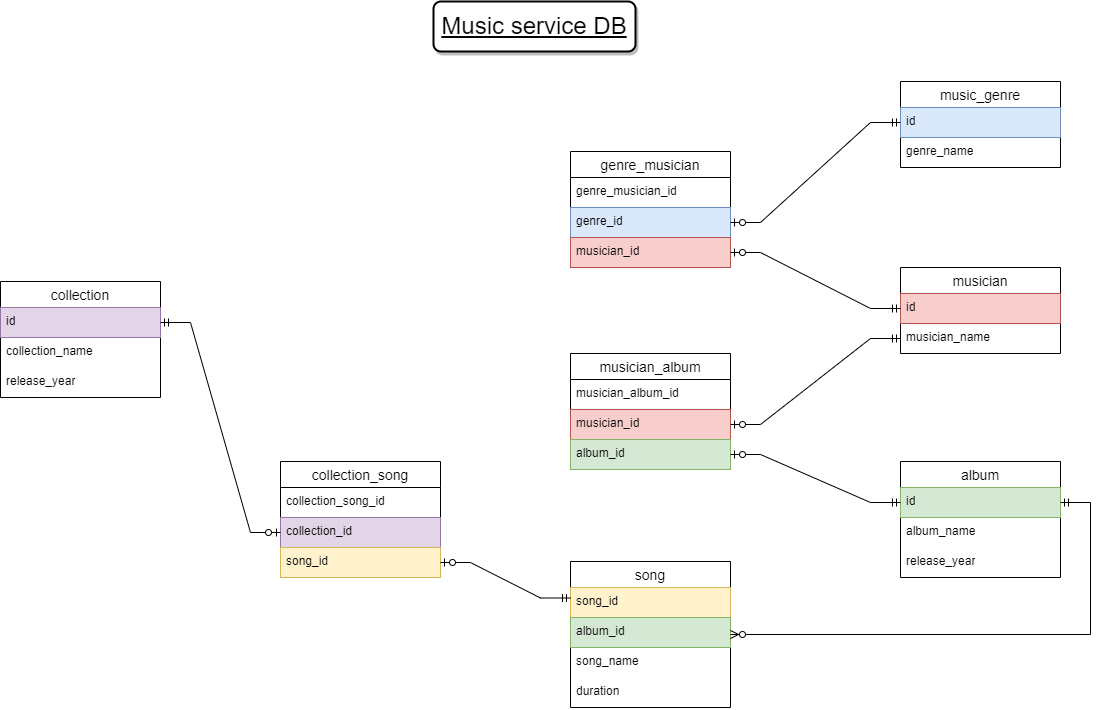

The diagram above was exported from draw.io. Its source (the exported page's mxGraphModel, read from the mxfile embedded in the PNG):
<mxGraphModel dx="1034" dy="661" grid="1" gridSize="10" guides="1" tooltips="1" connect="1" arrows="1" fold="1" page="1" pageScale="1" pageWidth="1169" pageHeight="827" math="0" shadow="0">
  <root>
    <mxCell id="0" />
    <mxCell id="1" parent="0" />
    <mxCell id="-eBfwDg7h7c8RcXMc7v--271" value="&lt;font size=&quot;1&quot; style=&quot;&quot;&gt;&lt;u style=&quot;font-size: 24px;&quot;&gt;Music service DB&lt;/u&gt;&lt;/font&gt;" style="rounded=1;whiteSpace=wrap;html=1;fillStyle=auto;shadow=1;glass=0;strokeWidth=2;perimeterSpacing=0;" parent="1" vertex="1">
      <mxGeometry x="483" y="10" width="202" height="50" as="geometry" />
    </mxCell>
    <mxCell id="LF5iNe0I-AUQ3E70kaqI-260" value="music_genre" style="swimlane;fontStyle=0;childLayout=stackLayout;horizontal=1;startSize=26;horizontalStack=0;resizeParent=1;resizeParentMax=0;resizeLast=0;collapsible=1;marginBottom=0;align=center;fontSize=14;" parent="1" vertex="1">
      <mxGeometry x="950" y="90" width="160" height="86" as="geometry" />
    </mxCell>
    <mxCell id="LF5iNe0I-AUQ3E70kaqI-261" value="id" style="text;strokeColor=#6c8ebf;fillColor=#dae8fc;spacingLeft=4;spacingRight=4;overflow=hidden;rotatable=0;points=[[0,0.5],[1,0.5]];portConstraint=eastwest;fontSize=12;whiteSpace=wrap;html=1;" parent="LF5iNe0I-AUQ3E70kaqI-260" vertex="1">
      <mxGeometry y="26" width="160" height="30" as="geometry" />
    </mxCell>
    <mxCell id="LF5iNe0I-AUQ3E70kaqI-262" value="genre_name" style="text;strokeColor=none;fillColor=none;spacingLeft=4;spacingRight=4;overflow=hidden;rotatable=0;points=[[0,0.5],[1,0.5]];portConstraint=eastwest;fontSize=12;whiteSpace=wrap;html=1;" parent="LF5iNe0I-AUQ3E70kaqI-260" vertex="1">
      <mxGeometry y="56" width="160" height="30" as="geometry" />
    </mxCell>
    <mxCell id="LF5iNe0I-AUQ3E70kaqI-265" value="musician" style="swimlane;fontStyle=0;childLayout=stackLayout;horizontal=1;startSize=26;horizontalStack=0;resizeParent=1;resizeParentMax=0;resizeLast=0;collapsible=1;marginBottom=0;align=center;fontSize=14;" parent="1" vertex="1">
      <mxGeometry x="950" y="276" width="160" height="86" as="geometry" />
    </mxCell>
    <mxCell id="LF5iNe0I-AUQ3E70kaqI-266" value="id" style="text;strokeColor=#b85450;fillColor=#f8cecc;spacingLeft=4;spacingRight=4;overflow=hidden;rotatable=0;points=[[0,0.5],[1,0.5]];portConstraint=eastwest;fontSize=12;whiteSpace=wrap;html=1;" parent="LF5iNe0I-AUQ3E70kaqI-265" vertex="1">
      <mxGeometry y="26" width="160" height="30" as="geometry" />
    </mxCell>
    <mxCell id="LF5iNe0I-AUQ3E70kaqI-267" value="musician_name" style="text;strokeColor=none;fillColor=none;spacingLeft=4;spacingRight=4;overflow=hidden;rotatable=0;points=[[0,0.5],[1,0.5]];portConstraint=eastwest;fontSize=12;whiteSpace=wrap;html=1;" parent="LF5iNe0I-AUQ3E70kaqI-265" vertex="1">
      <mxGeometry y="56" width="160" height="30" as="geometry" />
    </mxCell>
    <mxCell id="LF5iNe0I-AUQ3E70kaqI-282" value="genre_musician" style="swimlane;fontStyle=0;childLayout=stackLayout;horizontal=1;startSize=26;horizontalStack=0;resizeParent=1;resizeParentMax=0;resizeLast=0;collapsible=1;marginBottom=0;align=center;fontSize=14;" parent="1" vertex="1">
      <mxGeometry x="620" y="160" width="160" height="116" as="geometry" />
    </mxCell>
    <mxCell id="LF5iNe0I-AUQ3E70kaqI-283" value="genre_musician_id" style="text;strokeColor=none;fillColor=none;spacingLeft=4;spacingRight=4;overflow=hidden;rotatable=0;points=[[0,0.5],[1,0.5]];portConstraint=eastwest;fontSize=12;whiteSpace=wrap;html=1;" parent="LF5iNe0I-AUQ3E70kaqI-282" vertex="1">
      <mxGeometry y="26" width="160" height="30" as="geometry" />
    </mxCell>
    <mxCell id="LF5iNe0I-AUQ3E70kaqI-284" value="genre_id" style="text;strokeColor=#6c8ebf;fillColor=#dae8fc;spacingLeft=4;spacingRight=4;overflow=hidden;rotatable=0;points=[[0,0.5],[1,0.5]];portConstraint=eastwest;fontSize=12;whiteSpace=wrap;html=1;" parent="LF5iNe0I-AUQ3E70kaqI-282" vertex="1">
      <mxGeometry y="56" width="160" height="30" as="geometry" />
    </mxCell>
    <mxCell id="LF5iNe0I-AUQ3E70kaqI-285" value="musician_id" style="text;strokeColor=#b85450;fillColor=#f8cecc;spacingLeft=4;spacingRight=4;overflow=hidden;rotatable=0;points=[[0,0.5],[1,0.5]];portConstraint=eastwest;fontSize=12;whiteSpace=wrap;html=1;" parent="LF5iNe0I-AUQ3E70kaqI-282" vertex="1">
      <mxGeometry y="86" width="160" height="30" as="geometry" />
    </mxCell>
    <mxCell id="LF5iNe0I-AUQ3E70kaqI-289" value="album" style="swimlane;fontStyle=0;childLayout=stackLayout;horizontal=1;startSize=26;horizontalStack=0;resizeParent=1;resizeParentMax=0;resizeLast=0;collapsible=1;marginBottom=0;align=center;fontSize=14;" parent="1" vertex="1">
      <mxGeometry x="950" y="470" width="160" height="116" as="geometry" />
    </mxCell>
    <mxCell id="LF5iNe0I-AUQ3E70kaqI-290" value="id" style="text;strokeColor=#82b366;fillColor=#d5e8d4;spacingLeft=4;spacingRight=4;overflow=hidden;rotatable=0;points=[[0,0.5],[1,0.5]];portConstraint=eastwest;fontSize=12;whiteSpace=wrap;html=1;" parent="LF5iNe0I-AUQ3E70kaqI-289" vertex="1">
      <mxGeometry y="26" width="160" height="30" as="geometry" />
    </mxCell>
    <mxCell id="LF5iNe0I-AUQ3E70kaqI-291" value="album_name" style="text;strokeColor=none;fillColor=none;spacingLeft=4;spacingRight=4;overflow=hidden;rotatable=0;points=[[0,0.5],[1,0.5]];portConstraint=eastwest;fontSize=12;whiteSpace=wrap;html=1;" parent="LF5iNe0I-AUQ3E70kaqI-289" vertex="1">
      <mxGeometry y="56" width="160" height="30" as="geometry" />
    </mxCell>
    <mxCell id="LF5iNe0I-AUQ3E70kaqI-292" value="release_year" style="text;strokeColor=none;fillColor=none;spacingLeft=4;spacingRight=4;overflow=hidden;rotatable=0;points=[[0,0.5],[1,0.5]];portConstraint=eastwest;fontSize=12;whiteSpace=wrap;html=1;" parent="LF5iNe0I-AUQ3E70kaqI-289" vertex="1">
      <mxGeometry y="86" width="160" height="30" as="geometry" />
    </mxCell>
    <mxCell id="LF5iNe0I-AUQ3E70kaqI-293" value="musician_album" style="swimlane;fontStyle=0;childLayout=stackLayout;horizontal=1;startSize=26;horizontalStack=0;resizeParent=1;resizeParentMax=0;resizeLast=0;collapsible=1;marginBottom=0;align=center;fontSize=14;" parent="1" vertex="1">
      <mxGeometry x="620" y="362" width="160" height="116" as="geometry" />
    </mxCell>
    <mxCell id="LF5iNe0I-AUQ3E70kaqI-294" value="musician_album_id" style="text;strokeColor=none;fillColor=none;spacingLeft=4;spacingRight=4;overflow=hidden;rotatable=0;points=[[0,0.5],[1,0.5]];portConstraint=eastwest;fontSize=12;whiteSpace=wrap;html=1;" parent="LF5iNe0I-AUQ3E70kaqI-293" vertex="1">
      <mxGeometry y="26" width="160" height="30" as="geometry" />
    </mxCell>
    <mxCell id="LF5iNe0I-AUQ3E70kaqI-295" value="musician_id" style="text;strokeColor=#b85450;fillColor=#f8cecc;spacingLeft=4;spacingRight=4;overflow=hidden;rotatable=0;points=[[0,0.5],[1,0.5]];portConstraint=eastwest;fontSize=12;whiteSpace=wrap;html=1;" parent="LF5iNe0I-AUQ3E70kaqI-293" vertex="1">
      <mxGeometry y="56" width="160" height="30" as="geometry" />
    </mxCell>
    <mxCell id="LF5iNe0I-AUQ3E70kaqI-296" value="album_id" style="text;strokeColor=#82b366;fillColor=#d5e8d4;spacingLeft=4;spacingRight=4;overflow=hidden;rotatable=0;points=[[0,0.5],[1,0.5]];portConstraint=eastwest;fontSize=12;whiteSpace=wrap;html=1;" parent="LF5iNe0I-AUQ3E70kaqI-293" vertex="1">
      <mxGeometry y="86" width="160" height="30" as="geometry" />
    </mxCell>
    <mxCell id="LF5iNe0I-AUQ3E70kaqI-299" value="song" style="swimlane;fontStyle=0;childLayout=stackLayout;horizontal=1;startSize=26;horizontalStack=0;resizeParent=1;resizeParentMax=0;resizeLast=0;collapsible=1;marginBottom=0;align=center;fontSize=14;" parent="1" vertex="1">
      <mxGeometry x="620" y="570" width="160" height="146" as="geometry" />
    </mxCell>
    <mxCell id="LF5iNe0I-AUQ3E70kaqI-300" value="song_id" style="text;strokeColor=#d6b656;fillColor=#fff2cc;spacingLeft=4;spacingRight=4;overflow=hidden;rotatable=0;points=[[0,0.5],[1,0.5]];portConstraint=eastwest;fontSize=12;whiteSpace=wrap;html=1;" parent="LF5iNe0I-AUQ3E70kaqI-299" vertex="1">
      <mxGeometry y="26" width="160" height="30" as="geometry" />
    </mxCell>
    <mxCell id="LF5iNe0I-AUQ3E70kaqI-301" value="album_id" style="text;strokeColor=#82b366;fillColor=#d5e8d4;spacingLeft=4;spacingRight=4;overflow=hidden;rotatable=0;points=[[0,0.5],[1,0.5]];portConstraint=eastwest;fontSize=12;whiteSpace=wrap;html=1;" parent="LF5iNe0I-AUQ3E70kaqI-299" vertex="1">
      <mxGeometry y="56" width="160" height="30" as="geometry" />
    </mxCell>
    <mxCell id="LF5iNe0I-AUQ3E70kaqI-303" value="song_name" style="text;strokeColor=none;fillColor=none;spacingLeft=4;spacingRight=4;overflow=hidden;rotatable=0;points=[[0,0.5],[1,0.5]];portConstraint=eastwest;fontSize=12;whiteSpace=wrap;html=1;" parent="LF5iNe0I-AUQ3E70kaqI-299" vertex="1">
      <mxGeometry y="86" width="160" height="30" as="geometry" />
    </mxCell>
    <mxCell id="LF5iNe0I-AUQ3E70kaqI-302" value="duration" style="text;strokeColor=none;fillColor=none;spacingLeft=4;spacingRight=4;overflow=hidden;rotatable=0;points=[[0,0.5],[1,0.5]];portConstraint=eastwest;fontSize=12;whiteSpace=wrap;html=1;" parent="LF5iNe0I-AUQ3E70kaqI-299" vertex="1">
      <mxGeometry y="116" width="160" height="30" as="geometry" />
    </mxCell>
    <mxCell id="LF5iNe0I-AUQ3E70kaqI-306" value="collection_song" style="swimlane;fontStyle=0;childLayout=stackLayout;horizontal=1;startSize=26;horizontalStack=0;resizeParent=1;resizeParentMax=0;resizeLast=0;collapsible=1;marginBottom=0;align=center;fontSize=14;" parent="1" vertex="1">
      <mxGeometry x="330" y="470" width="160" height="116" as="geometry" />
    </mxCell>
    <mxCell id="LF5iNe0I-AUQ3E70kaqI-307" value="collection_song_id" style="text;strokeColor=none;fillColor=none;spacingLeft=4;spacingRight=4;overflow=hidden;rotatable=0;points=[[0,0.5],[1,0.5]];portConstraint=eastwest;fontSize=12;whiteSpace=wrap;html=1;" parent="LF5iNe0I-AUQ3E70kaqI-306" vertex="1">
      <mxGeometry y="26" width="160" height="30" as="geometry" />
    </mxCell>
    <mxCell id="LF5iNe0I-AUQ3E70kaqI-308" value="collection_id" style="text;strokeColor=#9673a6;fillColor=#e1d5e7;spacingLeft=4;spacingRight=4;overflow=hidden;rotatable=0;points=[[0,0.5],[1,0.5]];portConstraint=eastwest;fontSize=12;whiteSpace=wrap;html=1;" parent="LF5iNe0I-AUQ3E70kaqI-306" vertex="1">
      <mxGeometry y="56" width="160" height="30" as="geometry" />
    </mxCell>
    <mxCell id="LF5iNe0I-AUQ3E70kaqI-309" value="song_id" style="text;strokeColor=#d6b656;fillColor=#fff2cc;spacingLeft=4;spacingRight=4;overflow=hidden;rotatable=0;points=[[0,0.5],[1,0.5]];portConstraint=eastwest;fontSize=12;whiteSpace=wrap;html=1;" parent="LF5iNe0I-AUQ3E70kaqI-306" vertex="1">
      <mxGeometry y="86" width="160" height="30" as="geometry" />
    </mxCell>
    <mxCell id="LF5iNe0I-AUQ3E70kaqI-311" value="collection" style="swimlane;fontStyle=0;childLayout=stackLayout;horizontal=1;startSize=26;horizontalStack=0;resizeParent=1;resizeParentMax=0;resizeLast=0;collapsible=1;marginBottom=0;align=center;fontSize=14;" parent="1" vertex="1">
      <mxGeometry x="50" y="290" width="160" height="116" as="geometry" />
    </mxCell>
    <mxCell id="LF5iNe0I-AUQ3E70kaqI-312" value="id" style="text;strokeColor=#9673a6;fillColor=#e1d5e7;spacingLeft=4;spacingRight=4;overflow=hidden;rotatable=0;points=[[0,0.5],[1,0.5]];portConstraint=eastwest;fontSize=12;whiteSpace=wrap;html=1;" parent="LF5iNe0I-AUQ3E70kaqI-311" vertex="1">
      <mxGeometry y="26" width="160" height="30" as="geometry" />
    </mxCell>
    <mxCell id="LF5iNe0I-AUQ3E70kaqI-313" value="collection_name" style="text;strokeColor=none;fillColor=none;spacingLeft=4;spacingRight=4;overflow=hidden;rotatable=0;points=[[0,0.5],[1,0.5]];portConstraint=eastwest;fontSize=12;whiteSpace=wrap;html=1;" parent="LF5iNe0I-AUQ3E70kaqI-311" vertex="1">
      <mxGeometry y="56" width="160" height="30" as="geometry" />
    </mxCell>
    <mxCell id="LF5iNe0I-AUQ3E70kaqI-314" value="release_year" style="text;strokeColor=none;fillColor=none;spacingLeft=4;spacingRight=4;overflow=hidden;rotatable=0;points=[[0,0.5],[1,0.5]];portConstraint=eastwest;fontSize=12;whiteSpace=wrap;html=1;" parent="LF5iNe0I-AUQ3E70kaqI-311" vertex="1">
      <mxGeometry y="86" width="160" height="30" as="geometry" />
    </mxCell>
    <mxCell id="hhzBaDL6x-eNnrRKcJ43-15" value="" style="edgeStyle=entityRelationEdgeStyle;fontSize=12;html=1;endArrow=ERzeroToMany;startArrow=ERmandOne;rounded=0;entryX=1;entryY=0.5;entryDx=0;entryDy=0;" edge="1" parent="1" target="LF5iNe0I-AUQ3E70kaqI-299">
      <mxGeometry width="100" height="100" relative="1" as="geometry">
        <mxPoint x="1110" y="511" as="sourcePoint" />
        <mxPoint x="840" y="660" as="targetPoint" />
        <Array as="points">
          <mxPoint x="920" y="520" />
          <mxPoint x="980" y="600" />
          <mxPoint x="1110" y="630" />
          <mxPoint x="1510" y="19" />
        </Array>
      </mxGeometry>
    </mxCell>
    <mxCell id="hhzBaDL6x-eNnrRKcJ43-18" value="" style="edgeStyle=entityRelationEdgeStyle;fontSize=12;html=1;endArrow=ERzeroToOne;startArrow=ERmandOne;rounded=0;exitX=0;exitY=0.5;exitDx=0;exitDy=0;entryX=1;entryY=0.5;entryDx=0;entryDy=0;" edge="1" parent="1" source="LF5iNe0I-AUQ3E70kaqI-261" target="LF5iNe0I-AUQ3E70kaqI-284">
      <mxGeometry width="100" height="100" relative="1" as="geometry">
        <mxPoint x="910" y="100" as="sourcePoint" />
        <mxPoint x="580" y="290" as="targetPoint" />
      </mxGeometry>
    </mxCell>
    <mxCell id="hhzBaDL6x-eNnrRKcJ43-19" value="" style="edgeStyle=entityRelationEdgeStyle;fontSize=12;html=1;endArrow=ERzeroToOne;startArrow=ERmandOne;rounded=0;exitX=0;exitY=0.5;exitDx=0;exitDy=0;entryX=1;entryY=0.5;entryDx=0;entryDy=0;" edge="1" parent="1" source="LF5iNe0I-AUQ3E70kaqI-266" target="LF5iNe0I-AUQ3E70kaqI-285">
      <mxGeometry width="100" height="100" relative="1" as="geometry">
        <mxPoint x="960" y="141" as="sourcePoint" />
        <mxPoint x="790" y="241" as="targetPoint" />
      </mxGeometry>
    </mxCell>
    <mxCell id="hhzBaDL6x-eNnrRKcJ43-20" value="" style="edgeStyle=entityRelationEdgeStyle;fontSize=12;html=1;endArrow=ERzeroToOne;startArrow=ERmandOne;rounded=0;exitX=0;exitY=0.5;exitDx=0;exitDy=0;entryX=1;entryY=0.5;entryDx=0;entryDy=0;" edge="1" parent="1" source="LF5iNe0I-AUQ3E70kaqI-267" target="LF5iNe0I-AUQ3E70kaqI-295">
      <mxGeometry width="100" height="100" relative="1" as="geometry">
        <mxPoint x="960" y="327" as="sourcePoint" />
        <mxPoint x="790" y="271" as="targetPoint" />
      </mxGeometry>
    </mxCell>
    <mxCell id="hhzBaDL6x-eNnrRKcJ43-21" value="" style="edgeStyle=entityRelationEdgeStyle;fontSize=12;html=1;endArrow=ERzeroToOne;startArrow=ERmandOne;rounded=0;entryX=1;entryY=0.5;entryDx=0;entryDy=0;exitX=0;exitY=0.5;exitDx=0;exitDy=0;" edge="1" parent="1" source="LF5iNe0I-AUQ3E70kaqI-290" target="LF5iNe0I-AUQ3E70kaqI-296">
      <mxGeometry width="100" height="100" relative="1" as="geometry">
        <mxPoint x="950" y="501" as="sourcePoint" />
        <mxPoint x="800" y="281" as="targetPoint" />
      </mxGeometry>
    </mxCell>
    <mxCell id="hhzBaDL6x-eNnrRKcJ43-22" value="" style="edgeStyle=entityRelationEdgeStyle;fontSize=12;html=1;endArrow=ERzeroToOne;startArrow=ERmandOne;rounded=0;entryX=1;entryY=0.5;entryDx=0;entryDy=0;exitX=0;exitY=0.25;exitDx=0;exitDy=0;" edge="1" parent="1" source="LF5iNe0I-AUQ3E70kaqI-299" target="LF5iNe0I-AUQ3E70kaqI-309">
      <mxGeometry width="100" height="100" relative="1" as="geometry">
        <mxPoint x="960" y="521" as="sourcePoint" />
        <mxPoint x="790" y="473" as="targetPoint" />
      </mxGeometry>
    </mxCell>
    <mxCell id="hhzBaDL6x-eNnrRKcJ43-23" value="" style="edgeStyle=entityRelationEdgeStyle;fontSize=12;html=1;endArrow=ERzeroToOne;startArrow=ERmandOne;rounded=0;entryX=0;entryY=0.5;entryDx=0;entryDy=0;exitX=1;exitY=0.5;exitDx=0;exitDy=0;" edge="1" parent="1" source="LF5iNe0I-AUQ3E70kaqI-312" target="LF5iNe0I-AUQ3E70kaqI-308">
      <mxGeometry width="100" height="100" relative="1" as="geometry">
        <mxPoint x="970" y="531" as="sourcePoint" />
        <mxPoint x="800" y="483" as="targetPoint" />
      </mxGeometry>
    </mxCell>
  </root>
</mxGraphModel>